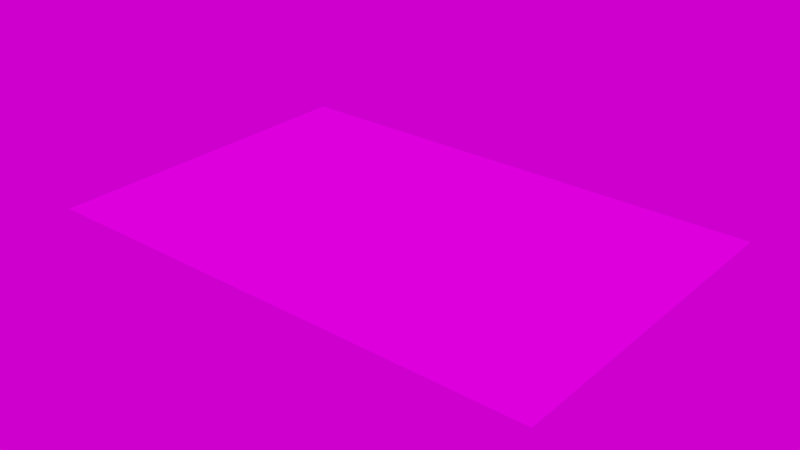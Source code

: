 # Source: Rua.blend  (saved by Blender 2.79.0; exported with 4.5.12 LTS)
import bpy
from mathutils import Matrix  # noqa: F401  (used for matrix-valued properties, if any)

bpy.ops.wm.read_factory_settings(use_empty=True)
scene = bpy.context.scene
scene.name = 'Scene'

# ---- collections
col_collection_1 = bpy.data.collections.new('Collection 1'); scene.collection.children.link(col_collection_1)

# ---- images (referenced by path relative to the original .blend; pixels are not part of the script)
import os
ASSET_DIR = os.environ.get("B2B_ASSET_DIR", "")  # directory of the original .blend (textures are referenced by path, not embedded)
HERE = os.path.dirname(os.path.abspath(__file__))  # packed textures are extracted next to this script under _unpacked/

def load_image(name, relpath, width, height, colorspace="sRGB"):
    """Load a texture the original file referenced (path relative to the .blend, or extracted next to this script)."""
    p = next((c for c in (os.path.join(HERE, relpath), os.path.join(ASSET_DIR, relpath)) if relpath and os.path.exists(c)), "")
    if p:
        img = bpy.data.images.load(p, check_existing=True)
        img.name = name
    else:  # same state as the original file: an image datablock whose file is absent (Cycles renders it pink)
        img = bpy.data.images.new(name, width, height)
        img.source = "FILE"
        img.filepath = "//" + (relpath or name)
    img.colorspace_settings.name = colorspace
    return img
img_rua9_png = load_image('Rua9.png', 'Rua9.png', 1024, 1024, 'sRGB')
img_rua_semfaixa_png = load_image('Rua_semFaixa.png', 'Rua_semFaixa.png', 1024, 1024, 'sRGB')
img_hdr_hdr = load_image('HDR.hdr', 'HDR.hdr', 1024, 1024, 'Linear Rec.709')

# ---- materials (node trees are filled in below, after node groups)
mat_rua = bpy.data.materials.new('Rua')
mat_rua.alpha_threshold = 0.0
mat_rua.roughness = 0.5

# ---- material node trees
mat_rua.use_nodes = True; mat_rua.node_tree.nodes.clear()
_N = mat_rua.node_tree.nodes; _L = mat_rua.node_tree.links
n0 = _N.new('ShaderNodeOutputMaterial'); n0.name = 'Material Output'; n0.location = (300, 300)
n1 = _N.new('ShaderNodeTexImage'); n1.name = 'Image Texture'; n1.location = (-387, 307)
n1.width = 140
n1.image = img_rua9_png
n2 = _N.new('ShaderNodeTexImage'); n2.name = 'Image Texture.001'; n2.location = (-666, 502)
n2.width = 140
n2.image = img_rua_semfaixa_png
n3 = _N.new('ShaderNodeBsdfDiffuse'); n3.name = 'Diffuse BSDF'; n3.location = (10, 300)
_L.new(n3.outputs[0], n0.inputs[0])
_L.new(n1.outputs[0], n3.inputs[0])
n0.is_active_output = True

# ---- world
world_world = bpy.data.worlds.new('World'); scene.world = world_world
world_world.use_nodes = True; world_world.node_tree.nodes.clear()
_N = world_world.node_tree.nodes; _L = world_world.node_tree.links
n0 = _N.new('ShaderNodeOutputWorld'); n0.name = 'World Output'; n0.location = (300, 300)
n1 = _N.new('ShaderNodeBackground'); n1.name = 'Background'; n1.location = (10, 300)
n2 = _N.new('ShaderNodeTexEnvironment'); n2.name = 'Environment Texture'; n2.location = (-190, 300)
n2.width = 140
n2.image = img_hdr_hdr
_L.new(n1.outputs[0], n0.inputs[0])
_L.new(n2.outputs[0], n1.inputs[0])
n0.is_active_output = True
world_world.color = (0.05088, 0.05088, 0.05088)
world_world.use_sun_shadow = False
world_world.sun_shadow_jitter_overblur = 0.0
world_world.cycles.sampling_method = 'MANUAL'
world_world.light_settings.ao_factor = 0.1

# ---- meshes
me_plane_012 = bpy.data.meshes.new('Plane.012')
me_plane_012.from_pydata([(-2.5, -5.0, 0.0), (2.5, -5.0, 0.0), (-2.5, 5.0, 0.0), (2.5, 5.0, 0.0)], [], [(0, 1, 3, 2)])
_uv = me_plane_012.uv_layers.new(name='UVMap')
_uv.uv.foreach_set('vector', [0.9999, 0.5, 0.9999, 7.075e-05, 0.5001, 7.063e-05, 0.5001, 0.5])
me_plane_012.materials.append(mat_rua)
me_plane_012.use_remesh_preserve_volume = False
me_plane_012.use_remesh_preserve_attributes = False
me_plane_012.use_mirror_vertex_groups = False
me_plane_012.update()
me_plane_001 = bpy.data.meshes.new('Plane.001')
me_plane_001.from_pydata([(-2.5, -5.0, 0.0), (2.5, -5.0, 0.0), (-2.5, 5.0, 0.0), (2.5, 5.0, 0.0)], [], [(0, 1, 3, 2)])
_uv = me_plane_001.uv_layers.new(name='UVMap')
_uv.uv.foreach_set('vector', [0.4999, 7.063e-05, 0.4999, 0.5, 7.075e-05, 0.5, 7.063e-05, 7.111e-05])
me_plane_001.materials.append(mat_rua)
me_plane_001.use_remesh_preserve_volume = False
me_plane_001.use_remesh_preserve_attributes = False
me_plane_001.use_mirror_vertex_groups = False
me_plane_001.update()
me_plane = bpy.data.meshes.new('Plane')
me_plane.from_pydata([(-2.5, -5.0, 0.0), (2.5, -5.0, 0.0), (-2.5, 5.0, 0.0), (2.5, 5.0, 0.0)], [], [(0, 1, 3, 2)])
_uv = me_plane.uv_layers.new(name='UVMap')
_uv.uv.foreach_set('vector', [0.4999, 1.002, 0.4999, 0.5023, 7.08e-05, 0.5023, 7.071e-05, 1.002])
me_plane.materials.append(mat_rua)
me_plane.use_remesh_preserve_volume = False
me_plane.use_remesh_preserve_attributes = False
me_plane.use_mirror_vertex_groups = False
me_plane.update()

# ---- objects
ob_rua_estacionamento = bpy.data.objects.new('Rua_estacionamento', me_plane_012)
ob_rua = bpy.data.objects.new('Rua', me_plane_001)
ob_rua_faixa = bpy.data.objects.new('Rua_faixa', me_plane)

# ---- transforms, parenting, visibility, modifiers, constraints
ob_rua_estacionamento.location = (-10.0, 0.0, 0.0)
ob_rua_estacionamento.lineart.crease_threshold = 0.0
ob_rua.location = (-5.0, 0.0, 0.0)
ob_rua.lineart.crease_threshold = 0.0
ob_rua_faixa.location = (0.0, 0.0, 0.0)
ob_rua_faixa.lineart.crease_threshold = 0.0

# ---- collection membership
col_collection_1.objects.link(ob_rua_estacionamento)
col_collection_1.objects.link(ob_rua)
col_collection_1.objects.link(ob_rua_faixa)

# ---- scene / render settings (as saved in the file)
scene.frame_start = 1; scene.frame_end = 250; scene.frame_set(1)
scene.render.engine = 'CYCLES'
scene.render.resolution_x = 1280
scene.render.resolution_y = 720
scene.render.dither_intensity = 0.0
scene.render.use_border = True
scene.cycles.use_denoising = False
scene.cycles.samples = 128
scene.cycles.sampling_pattern = 'TABULATED_SOBOL'
scene.cycles.use_adaptive_sampling = False
scene.cycles.use_light_tree = False
scene.cycles.blur_glossy = 0.0
scene.cycles.sample_clamp_indirect = 0.0
scene.view_settings.view_transform = 'Filmic'
bpy.context.view_layer.update()

# ---- added for rendering (the .blend has no active camera and no usable light): camera, sun
cam_auto = bpy.data.cameras.new('AutoCamera')
cam_auto.lens = 50.0
cam_auto.sensor_width = 36.0
cam_auto.clip_end = 1000.0
ob_auto_camera = bpy.data.objects.new('AutoCamera', cam_auto)
scene.collection.objects.link(ob_auto_camera)
ob_auto_camera.location = (11.6797, -20.0157, 13.3438)
ob_auto_camera.rotation_euler = (1.09748, -7.21219e-08, 0.694738)
scene.camera = ob_auto_camera
light_auto_sun = bpy.data.lights.new('AutoSun', 'SUN')
light_auto_sun.energy = 3.0
light_auto_sun.angle = 0.0523599
ob_auto_sun = bpy.data.objects.new('AutoSun', light_auto_sun)
scene.collection.objects.link(ob_auto_sun)
ob_auto_sun.rotation_euler = (0.872665, 0.174533, 0.523599)
bpy.context.view_layer.update()
